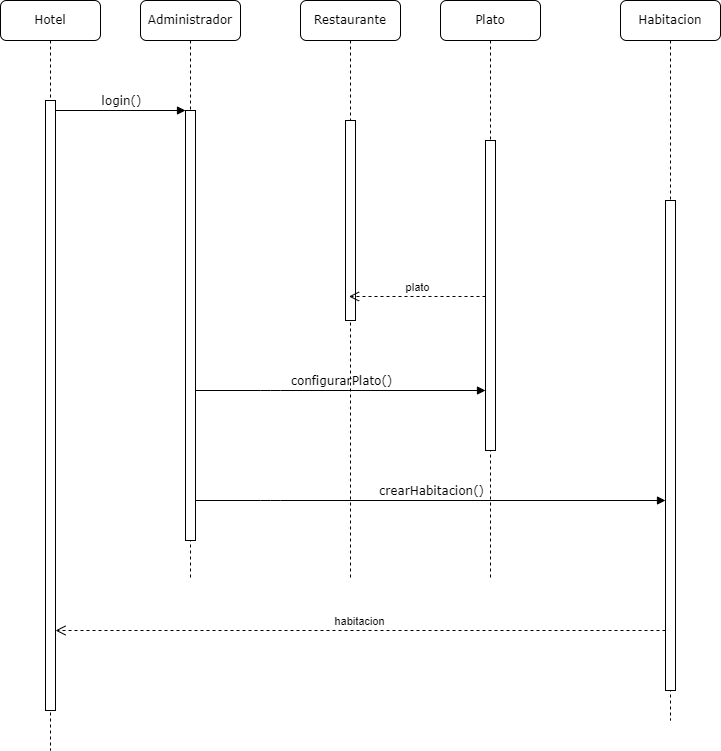

The diagram above was exported from draw.io. Its source (the exported page's mxGraphModel, read from the mxfile embedded in the PNG):
<mxGraphModel dx="2998" dy="1240" grid="1" gridSize="10" guides="1" tooltips="1" connect="1" arrows="1" fold="1" page="1" pageScale="1" pageWidth="1100" pageHeight="850" background="none" math="0" shadow="0">
  <root>
    <mxCell id="0" />
    <mxCell id="1" parent="0" />
    <mxCell id="7baba1c4bc27f4b0-2" value="Administrador" style="shape=umlLifeline;perimeter=lifelinePerimeter;whiteSpace=wrap;html=1;container=1;collapsible=0;recursiveResize=0;outlineConnect=0;rounded=1;shadow=0;comic=0;labelBackgroundColor=none;strokeWidth=1;fontFamily=Verdana;fontSize=12;align=center;" parent="1" vertex="1">
      <mxGeometry x="240" y="80" width="100" height="580" as="geometry" />
    </mxCell>
    <mxCell id="7baba1c4bc27f4b0-10" value="" style="html=1;points=[];perimeter=orthogonalPerimeter;rounded=0;shadow=0;comic=0;labelBackgroundColor=none;strokeWidth=1;fontFamily=Verdana;fontSize=12;align=center;" parent="7baba1c4bc27f4b0-2" vertex="1">
      <mxGeometry x="45" y="110" width="10" height="430" as="geometry" />
    </mxCell>
    <mxCell id="7baba1c4bc27f4b0-3" value="Restaurante" style="shape=umlLifeline;perimeter=lifelinePerimeter;whiteSpace=wrap;html=1;container=1;collapsible=0;recursiveResize=0;outlineConnect=0;rounded=1;shadow=0;comic=0;labelBackgroundColor=none;strokeWidth=1;fontFamily=Verdana;fontSize=12;align=center;" parent="1" vertex="1">
      <mxGeometry x="400" y="80" width="100" height="580" as="geometry" />
    </mxCell>
    <mxCell id="7baba1c4bc27f4b0-13" value="" style="html=1;points=[];perimeter=orthogonalPerimeter;rounded=0;shadow=0;comic=0;labelBackgroundColor=none;strokeWidth=1;fontFamily=Verdana;fontSize=12;align=center;" parent="7baba1c4bc27f4b0-3" vertex="1">
      <mxGeometry x="45" y="120" width="10" height="200" as="geometry" />
    </mxCell>
    <mxCell id="7baba1c4bc27f4b0-4" value="Plato" style="shape=umlLifeline;perimeter=lifelinePerimeter;whiteSpace=wrap;html=1;container=1;collapsible=0;recursiveResize=0;outlineConnect=0;rounded=1;shadow=0;comic=0;labelBackgroundColor=none;strokeWidth=1;fontFamily=Verdana;fontSize=12;align=center;" parent="1" vertex="1">
      <mxGeometry x="540" y="80" width="100" height="580" as="geometry" />
    </mxCell>
    <mxCell id="7baba1c4bc27f4b0-8" value="Hotel" style="shape=umlLifeline;perimeter=lifelinePerimeter;whiteSpace=wrap;html=1;container=1;collapsible=0;recursiveResize=0;outlineConnect=0;rounded=1;shadow=0;comic=0;labelBackgroundColor=none;strokeWidth=1;fontFamily=Verdana;fontSize=12;align=center;" parent="1" vertex="1">
      <mxGeometry x="100" y="80" width="100" height="750" as="geometry" />
    </mxCell>
    <mxCell id="7baba1c4bc27f4b0-9" value="" style="html=1;points=[];perimeter=orthogonalPerimeter;rounded=0;shadow=0;comic=0;labelBackgroundColor=none;strokeWidth=1;fontFamily=Verdana;fontSize=12;align=center;" parent="7baba1c4bc27f4b0-8" vertex="1">
      <mxGeometry x="45" y="100" width="10" height="610" as="geometry" />
    </mxCell>
    <mxCell id="7baba1c4bc27f4b0-16" value="" style="html=1;points=[];perimeter=orthogonalPerimeter;rounded=0;shadow=0;comic=0;labelBackgroundColor=none;strokeWidth=1;fontFamily=Verdana;fontSize=12;align=center;" parent="1" vertex="1">
      <mxGeometry x="585" y="220" width="10" height="310" as="geometry" />
    </mxCell>
    <mxCell id="7baba1c4bc27f4b0-11" value="login()" style="html=1;verticalAlign=bottom;endArrow=block;entryX=0;entryY=0;labelBackgroundColor=none;fontFamily=Verdana;fontSize=12;edgeStyle=elbowEdgeStyle;elbow=vertical;" parent="1" source="7baba1c4bc27f4b0-9" target="7baba1c4bc27f4b0-10" edge="1">
      <mxGeometry relative="1" as="geometry">
        <mxPoint x="220" y="190" as="sourcePoint" />
      </mxGeometry>
    </mxCell>
    <mxCell id="7baba1c4bc27f4b0-14" value="configurarPlato()" style="html=1;verticalAlign=bottom;endArrow=block;labelBackgroundColor=none;fontFamily=Verdana;fontSize=12;edgeStyle=elbowEdgeStyle;elbow=vertical;" parent="1" source="7baba1c4bc27f4b0-10" target="7baba1c4bc27f4b0-16" edge="1">
      <mxGeometry relative="1" as="geometry">
        <mxPoint x="370" y="200" as="sourcePoint" />
        <Array as="points">
          <mxPoint x="370" y="470" />
        </Array>
      </mxGeometry>
    </mxCell>
    <mxCell id="ZADrkKp67T81gtBoJK32-1" value="plato" style="html=1;verticalAlign=bottom;endArrow=open;dashed=1;endSize=8;edgeStyle=elbowEdgeStyle;elbow=vertical;curved=0;rounded=0;" edge="1" parent="1" source="7baba1c4bc27f4b0-16" target="7baba1c4bc27f4b0-3">
      <mxGeometry relative="1" as="geometry">
        <mxPoint x="710" y="360" as="sourcePoint" />
        <mxPoint x="630" y="360" as="targetPoint" />
      </mxGeometry>
    </mxCell>
    <mxCell id="ZADrkKp67T81gtBoJK32-2" value="Habitacion" style="shape=umlLifeline;perimeter=lifelinePerimeter;whiteSpace=wrap;html=1;container=1;collapsible=0;recursiveResize=0;outlineConnect=0;rounded=1;shadow=0;comic=0;labelBackgroundColor=none;strokeWidth=1;fontFamily=Verdana;fontSize=12;align=center;" vertex="1" parent="1">
      <mxGeometry x="720" y="80" width="100" height="720" as="geometry" />
    </mxCell>
    <mxCell id="ZADrkKp67T81gtBoJK32-3" value="" style="html=1;points=[];perimeter=orthogonalPerimeter;rounded=0;shadow=0;comic=0;labelBackgroundColor=none;strokeWidth=1;fontFamily=Verdana;fontSize=12;align=center;" vertex="1" parent="ZADrkKp67T81gtBoJK32-2">
      <mxGeometry x="45" y="200" width="10" height="490" as="geometry" />
    </mxCell>
    <mxCell id="ZADrkKp67T81gtBoJK32-4" value="crearHabitacion()" style="html=1;verticalAlign=bottom;endArrow=block;labelBackgroundColor=none;fontFamily=Verdana;fontSize=12;edgeStyle=elbowEdgeStyle;elbow=vertical;" edge="1" parent="1" source="7baba1c4bc27f4b0-10" target="ZADrkKp67T81gtBoJK32-3">
      <mxGeometry relative="1" as="geometry">
        <mxPoint x="295" y="580" as="sourcePoint" />
        <mxPoint x="585" y="580" as="targetPoint" />
        <Array as="points">
          <mxPoint x="370" y="580" />
        </Array>
      </mxGeometry>
    </mxCell>
    <mxCell id="ZADrkKp67T81gtBoJK32-5" value="habitacion" style="html=1;verticalAlign=bottom;endArrow=open;dashed=1;endSize=8;edgeStyle=elbowEdgeStyle;elbow=vertical;curved=0;rounded=0;" edge="1" parent="1" source="ZADrkKp67T81gtBoJK32-3" target="7baba1c4bc27f4b0-9">
      <mxGeometry relative="1" as="geometry">
        <mxPoint x="595" y="385" as="sourcePoint" />
        <mxPoint x="460" y="385" as="targetPoint" />
        <Array as="points">
          <mxPoint x="520" y="710" />
        </Array>
      </mxGeometry>
    </mxCell>
  </root>
</mxGraphModel>